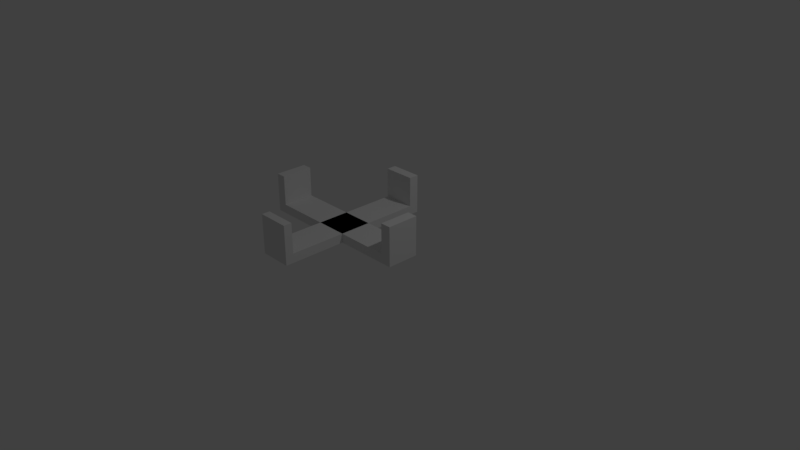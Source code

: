 # Source: crane_hand.blend  (saved by Blender 2.79.0; exported with 4.5.12 LTS)
import bpy
from mathutils import Matrix  # noqa: F401  (used for matrix-valued properties, if any)

bpy.ops.wm.read_factory_settings(use_empty=True)
scene = bpy.context.scene
scene.name = 'Scene'

# ---- collections
col_collection_1 = bpy.data.collections.new('Collection 1'); scene.collection.children.link(col_collection_1)

# ---- world
world_world = bpy.data.worlds.new('World'); scene.world = world_world
world_world.color = (0.05088, 0.05088, 0.05088)
world_world.use_sun_shadow = False
world_world.sun_shadow_jitter_overblur = 0.0
world_world.cycles.sampling_method = 'MANUAL'

# ---- cameras
cam_camera = bpy.data.cameras.new('Camera')
cam_camera.clip_end = 100.0
cam_camera.lens = 35.0
cam_camera.sensor_width = 32.0
cam_camera.sensor_height = 18.0
cam_camera.ortho_scale = 7.314
cam_camera.dof.focus_distance = 0.0
cam_camera.dof.aperture_fstop = 128.0

# ---- lights
light_lamp = bpy.data.lights.new('Lamp', 'POINT')
light_lamp.transmission_factor = 0.0
light_lamp.cutoff_distance = 30.0
light_lamp.energy = 100.0
light_lamp.shadow_buffer_clip_start = 1.001
light_lamp.shadow_soft_size = 0.1
light_lamp.shadow_maximum_resolution = 0.006
light_lamp.use_absolute_resolution = True

# ---- meshes
me_cube_002 = bpy.data.meshes.new('Cube.002')
me_cube_002.from_pydata([(1.0, 1.0, -1.0), (1.0, -0.2, -1.0), (1.0, 0.2, -1.0), (-0.2, -1.0, -1.0), (0.2, -1.0, -1.0), (-1.0, 0.2, -1.0), (-1.0, -0.2, -1.0), (0.2, 1.0, -1.0), (-0.2, 1.0, -1.0), (1.0, 0.2, -1.0), (-1.0, 0.2, -1.0), (1.0, 1.0, -1.0), (0.2, 1.0, -1.0), (1.0, 0.2, -1.0), (-0.2, -1.0, -0.714), (0.2, -1.0, -0.714), (1.0, 0.2, -0.714), (-1.0, 0.2, -0.714), (1.0, -0.2, -0.714), (-1.0, -0.2, -0.714), (0.2, 1.0, -0.714), (-0.2, 1.0, -0.714), (0.2, 1.0, -0.714), (1.0, 0.2, -0.714), (-0.8775, 0.2, -0.714), (-0.8775, -0.2, -0.714), (1.0, -0.2, -0.714), (1.0, 0.2, -0.714), (1.0, -0.2, -1.0), (1.0, -0.2, -0.714), (1.0, 0.2, -0.714), (0.8697, -0.2, -0.714), (0.8697, 0.2, -0.714), (-0.2, -0.8985, -0.714), (0.2, -0.8985, -0.714), (-0.2, 0.877, -0.714), (0.2, 0.877, -0.714), (-0.2, -1.0, 0.2215), (0.2, -1.0, 0.2215), (-0.2, 1.0, 0.2215), (0.2, 1.0, 0.2215), (-1.0, -0.2, 0.2215), (-1.0, 0.2, 0.2215), (-0.8775, -0.2, 0.2215), (-0.8775, 0.2, 0.2215), (0.8697, -0.2, 0.2215), (0.8697, 0.2, 0.2215), (-0.2, -0.8985, 0.2215), (0.2, -0.8985, 0.2215), (-0.2, 0.877, 0.2215), (0.2, 0.877, 0.2215), (1.0, 0.2, 0.2215), (1.0, -0.2, 0.2215)], [(28, 2), (5, 6), (7, 8), (2, 9), (5, 10), (0, 11)], [(4, 3, 8, 12, 7), (10, 9, 13, 1, 6), (15, 20, 22, 21, 14), (17, 19, 26, 27, 16), (6, 1, 29, 19), (12, 8, 21, 22), (7, 12, 22, 20), (3, 4, 15, 14), (4, 7, 20, 15), (10, 6, 19, 17), (13, 9, 16, 30), (8, 3, 14, 21), (9, 10, 17, 16), (1, 13, 23, 18), (35, 36, 50, 49), (14, 15, 38, 37), (36, 22, 40, 50), (19, 25, 43, 41), (42, 41, 43, 44), (51, 52, 45, 46), (37, 38, 48, 47), (39, 49, 50, 40), (22, 21, 39, 40), (30, 29, 52, 51), (17, 19, 41, 42), (29, 31, 45, 52), (32, 30, 51, 46), (33, 14, 37, 47), (25, 24, 44, 43), (15, 34, 48, 38), (31, 32, 46, 45), (24, 17, 42, 44), (21, 35, 49, 39), (34, 33, 47, 48)])
_ca = me_cube_002.color_attributes.new('Col', 'BYTE_COLOR', 'CORNER')
_ca.data.foreach_set('color', [1.0, 1.0, 1.0, 1.0, 1.0, 1.0, 1.0, 1.0, 1.0, 1.0, 1.0, 1.0, 1.0, 1.0, 1.0, 1.0, 1.0, 1.0, 1.0, 1.0, 1.0, 1.0, 1.0, 1.0, 1.0, 1.0, 1.0, 1.0, 1.0, 1.0, 1.0, 1.0, 1.0, 1.0, 1.0, 1.0, 1.0, 1.0, 1.0, 1.0, 1.0, 1.0, 1.0, 1.0, 1.0, 1.0, 1.0, 1.0, 1.0, 1.0, 1.0, 1.0, 1.0, 1.0, 1.0, 1.0, 1.0, 1.0, 1.0, 1.0, 1.0, 1.0, 1.0, 1.0, 1.0, 1.0, 1.0, 1.0, 1.0, 1.0, 1.0, 1.0, 1.0, 1.0, 1.0, 1.0, 1.0, 1.0, 1.0, 1.0, 1.0, 1.0, 1.0, 1.0, 1.0, 1.0, 1.0, 1.0, 1.0, 1.0, 1.0, 1.0, 1.0, 1.0, 1.0, 1.0, 1.0, 1.0, 1.0, 1.0, 1.0, 1.0, 1.0, 1.0, 1.0, 1.0, 1.0, 1.0, 1.0, 1.0, 1.0, 1.0, 1.0, 1.0, 1.0, 1.0, 1.0, 1.0, 1.0, 1.0, 1.0, 1.0, 1.0, 1.0, 1.0, 1.0, 1.0, 1.0, 1.0, 1.0, 1.0, 1.0, 1.0, 1.0, 1.0, 1.0, 1.0, 1.0, 1.0, 1.0, 1.0, 1.0, 1.0, 1.0, 1.0, 1.0, 1.0, 1.0, 1.0, 1.0, 1.0, 1.0, 1.0, 1.0, 1.0, 1.0, 1.0, 1.0, 1.0, 1.0, 1.0, 1.0, 1.0, 1.0, 1.0, 1.0, 1.0, 1.0, 1.0, 1.0, 1.0, 1.0, 1.0, 1.0, 1.0, 1.0, 1.0, 1.0, 1.0, 1.0, 1.0, 1.0, 1.0, 1.0, 1.0, 1.0, 1.0, 1.0, 1.0, 1.0, 1.0, 1.0, 1.0, 1.0, 1.0, 1.0, 1.0, 1.0, 1.0, 1.0, 1.0, 1.0, 1.0, 1.0, 1.0, 1.0, 1.0, 1.0, 1.0, 1.0, 1.0, 1.0, 1.0, 1.0, 1.0, 1.0, 1.0, 1.0, 1.0, 1.0, 1.0, 1.0, 1.0, 1.0, 1.0, 1.0, 1.0, 1.0, 1.0, 1.0, 1.0, 1.0, 1.0, 1.0, 1.0, 1.0, 1.0, 1.0, 1.0, 1.0, 1.0, 1.0, 1.0, 1.0, 1.0, 1.0, 1.0, 1.0, 1.0, 1.0, 1.0, 1.0, 1.0, 1.0, 1.0, 1.0, 1.0, 1.0, 1.0, 1.0, 1.0, 1.0, 1.0, 1.0, 1.0, 1.0, 1.0, 1.0, 1.0, 1.0, 1.0, 1.0, 1.0, 1.0, 1.0, 1.0, 1.0, 1.0, 1.0, 1.0, 1.0, 1.0, 1.0, 1.0, 1.0, 1.0, 1.0, 1.0, 1.0, 1.0, 1.0, 1.0, 1.0, 1.0, 1.0, 1.0, 1.0, 1.0, 1.0, 1.0, 1.0, 1.0, 1.0, 1.0, 1.0, 1.0, 1.0, 1.0, 1.0, 1.0, 1.0, 1.0, 1.0, 1.0, 1.0, 1.0, 1.0, 1.0, 1.0, 1.0, 1.0, 1.0, 1.0, 1.0, 1.0, 1.0, 1.0, 1.0, 1.0, 1.0, 1.0, 1.0, 1.0, 1.0, 1.0, 1.0, 1.0, 1.0, 1.0, 1.0, 1.0, 1.0, 1.0, 1.0, 1.0, 1.0, 1.0, 1.0, 1.0, 1.0, 1.0, 1.0, 1.0, 1.0, 1.0, 1.0, 1.0, 1.0, 1.0, 1.0, 1.0, 1.0, 1.0, 1.0, 1.0, 1.0, 1.0, 1.0, 1.0, 1.0, 1.0, 1.0, 1.0, 1.0, 1.0, 1.0, 1.0, 1.0, 1.0, 1.0, 1.0, 1.0, 1.0, 1.0, 1.0, 1.0, 1.0, 1.0, 1.0, 1.0, 1.0, 1.0, 1.0, 1.0, 1.0, 1.0, 1.0, 1.0, 1.0, 1.0, 1.0, 1.0, 1.0, 1.0, 1.0, 1.0, 1.0, 1.0, 1.0, 1.0, 1.0, 1.0, 1.0, 1.0, 1.0, 1.0, 1.0, 1.0, 1.0, 1.0, 1.0, 1.0, 1.0, 1.0, 1.0, 1.0, 1.0, 1.0, 1.0, 1.0, 1.0, 1.0, 1.0, 1.0, 1.0, 1.0, 1.0, 1.0, 1.0, 1.0, 1.0, 1.0, 1.0, 1.0, 1.0, 1.0, 1.0, 1.0, 1.0, 1.0, 1.0, 1.0, 1.0, 1.0, 1.0, 1.0, 1.0, 1.0, 1.0, 1.0, 1.0, 1.0, 1.0, 1.0, 1.0, 1.0, 1.0, 1.0, 1.0, 1.0, 1.0, 1.0, 1.0, 1.0, 1.0, 1.0, 1.0, 1.0, 1.0, 1.0, 1.0, 1.0, 1.0, 1.0, 1.0, 1.0, 1.0, 1.0, 1.0, 1.0, 1.0, 1.0, 1.0, 1.0, 1.0, 1.0, 1.0, 1.0, 1.0, 1.0, 1.0, 1.0, 1.0, 1.0, 1.0, 1.0, 1.0, 1.0, 1.0, 1.0, 1.0, 1.0, 1.0, 1.0, 1.0, 1.0, 1.0, 1.0, 1.0, 1.0, 1.0, 1.0, 1.0, 1.0, 1.0, 1.0, 1.0, 1.0, 1.0, 1.0, 1.0, 1.0, 1.0, 1.0, 1.0, 1.0, 1.0, 1.0, 1.0, 1.0, 1.0, 1.0, 1.0, 1.0, 1.0, 1.0, 1.0, 1.0, 1.0, 1.0, 1.0, 1.0, 1.0, 1.0, 1.0, 1.0, 1.0, 1.0, 1.0, 1.0])
me_cube_002.use_remesh_preserve_volume = False
me_cube_002.use_remesh_preserve_attributes = False
me_cube_002.use_mirror_vertex_groups = False
me_cube_002.update()

# ---- objects
ob_cube = bpy.data.objects.new('Cube', me_cube_002)
ob_lamp = bpy.data.objects.new('Lamp', light_lamp)
ob_camera = bpy.data.objects.new('Camera', cam_camera)

# ---- transforms, parenting, visibility, modifiers, constraints
ob_cube.location = (0.3331, -0.6669, 1.076)
ob_cube.scale = (1.0, 1.0, 0.4)
ob_cube.lineart.crease_threshold = 0.0
ob_lamp.location = (4.076, 1.005, 5.904)
ob_lamp.rotation_euler = (0.6503, 0.05522, 1.866)
ob_lamp.lock_rotations_4d = False
ob_lamp.empty_display_type = 'ARROWS'
ob_lamp.color = (0.0, 0.0, 0.0, 0.0)
ob_lamp.lineart.crease_threshold = 0.0
ob_camera.location = (7.481, -6.508, 5.344)
ob_camera.rotation_euler = (1.109, 0.0, 0.8149)
ob_camera.lock_rotations_4d = False
ob_camera.empty_display_type = 'ARROWS'
ob_camera.color = (0.0, 0.0, 0.0, 0.0)
ob_camera.display_type = 'WIRE'
ob_camera.lineart.crease_threshold = 0.0

# ---- collection membership
col_collection_1.objects.link(ob_cube)
col_collection_1.objects.link(ob_lamp)
col_collection_1.objects.link(ob_camera)

# ---- scene / render settings (as saved in the file)
scene.camera = ob_camera
scene.frame_start = 1; scene.frame_end = 250; scene.frame_set(1)
scene.render.engine = 'BLENDER_EEVEE_NEXT'
scene.render.resolution_percentage = 50
scene.render.dither_intensity = 0.0
scene.cycles.use_denoising = False
scene.cycles.samples = 128
scene.cycles.sampling_pattern = 'TABULATED_SOBOL'
scene.cycles.use_adaptive_sampling = False
scene.cycles.use_light_tree = False
scene.cycles.blur_glossy = 0.0
scene.cycles.sample_clamp_indirect = 0.0
scene.view_settings.view_transform = 'Standard'
bpy.context.view_layer.update()
